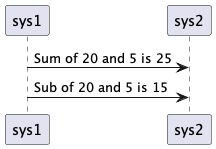

The diagram above was rendered by PlantUML. Its source (embedded in the PNG):
@startuml

!function $sum($a, $b)
	!return $a + $b
!endfunction

!function $sub($a, $b)
	!return $a - $b
!endfunction


!$a = 20
!$b = 5

sys1 -> sys2 : Sum of $a and $b is $sum(20, 5)
sys1 -> sys2 : Sub of $a and $b is $sub(20, 5)

@enduml